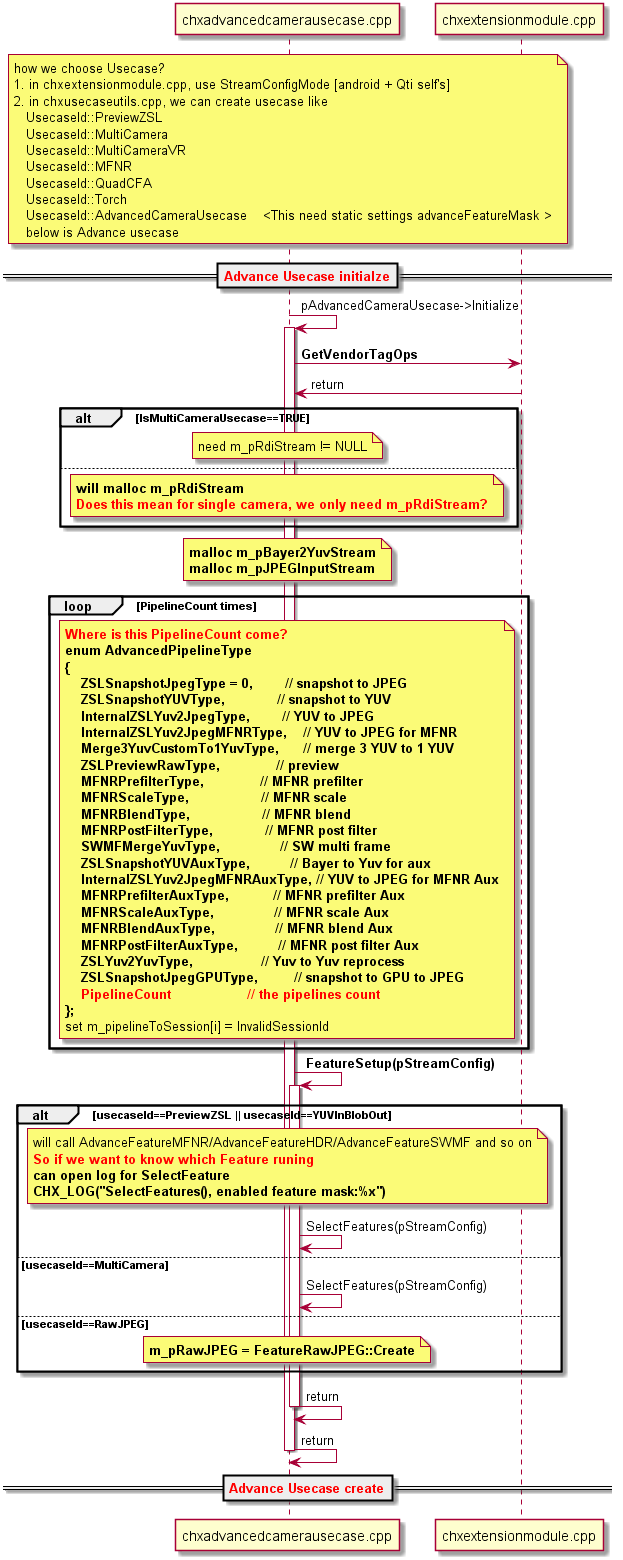

The diagram above was rendered by PlantUML. Its source (embedded in the PNG):
@startuml
participant chxadvancedcamerausecase.cpp as chxadvanceusecase
participant chxextensionmodule.cpp as chxextensionmodule

note over chxadvanceusecase
  how we choose Usecase?
  1. in chxextensionmodule.cpp, use StreamConfigMode [android + Qti self's]
  2. in chxusecaseutils.cpp, we can create usecase like
     UsecaseId::PreviewZSL
     UsecaseId::MultiCamera
     UsecaseId::MultiCameraVR
     UsecaseId::MFNR
     UsecaseId::QuadCFA
     UsecaseId::Torch
     UsecaseId::AdvancedCameraUsecase    <This need static settings advanceFeatureMask >
     below is Advance usecase
end note

==<color:red><b>Advance Usecase initialze</b></color>==
chxadvanceusecase->chxadvanceusecase: pAdvancedCameraUsecase->Initialize
activate chxadvanceusecase
chxadvanceusecase->chxextensionmodule: **GetVendorTagOps**
chxextensionmodule->chxadvanceusecase: return
alt IsMultiCameraUsecase==TRUE
  note over chxadvanceusecase
    need m_pRdiStream != NULL
  end note
else
  note over chxadvanceusecase
    **will malloc m_pRdiStream**
    <color:red><b>Does this mean for single camera, we only need m_pRdiStream?</b></color>
  end note
end

note over chxadvanceusecase
  **malloc m_pBayer2YuvStream**
  **malloc m_pJPEGInputStream**
end note

loop PipelineCount times
  note over chxadvanceusecase
  <color:red><b>Where is this PipelineCount come?</b></color>
  <b>enum AdvancedPipelineType                                      </b>
  <b>{                                                              </b>
  <b>    ZSLSnapshotJpegType = 0,        // snapshot to JPEG        </b>
  <b>    ZSLSnapshotYUVType,             // snapshot to YUV         </b>
  <b>    InternalZSLYuv2JpegType,        // YUV to JPEG             </b>
  <b>    InternalZSLYuv2JpegMFNRType,    // YUV to JPEG for MFNR    </b>
  <b>    Merge3YuvCustomTo1YuvType,      // merge 3 YUV to 1 YUV    </b>
  <b>    ZSLPreviewRawType,              // preview                 </b>
  <b>    MFNRPrefilterType,              // MFNR prefilter          </b>
  <b>    MFNRScaleType,                  // MFNR scale              </b>
  <b>    MFNRBlendType,                  // MFNR blend              </b>
  <b>    MFNRPostFilterType,             // MFNR post filter        </b>
  <b>    SWMFMergeYuvType,               // SW multi frame          </b>
  <b>    ZSLSnapshotYUVAuxType,          // Bayer to Yuv for aux    </b>
  <b>    InternalZSLYuv2JpegMFNRAuxType, // YUV to JPEG for MFNR Aux</b>
  <b>    MFNRPrefilterAuxType,           // MFNR prefilter Aux      </b>
  <b>    MFNRScaleAuxType,               // MFNR scale Aux          </b>
  <b>    MFNRBlendAuxType,               // MFNR blend Aux          </b>
  <b>    MFNRPostFilterAuxType,          // MFNR post filter Aux    </b>
  <b>    ZSLYuv2YuvType,                 // Yuv to Yuv reprocess    </b>
  <b>    ZSLSnapshotJpegGPUType,         // snapshot to GPU to JPEG </b>
  <color:red><b>    PipelineCount                   // the pipelines count     </b></color>
  <b>};                                                             </b>
  set m_pipelineToSession[i] = InvalidSessionId
  end note
end

chxadvanceusecase->chxadvanceusecase: **FeatureSetup(pStreamConfig)**
  activate chxadvanceusecase
  alt usecaseId==PreviewZSL || usecaseId==YUVInBlobOut
    note over chxadvanceusecase
      will call AdvanceFeatureMFNR/AdvanceFeatureHDR/AdvanceFeatureSWMF and so on
      <color:red><b>So if we want to know which Feature runing</b></color>
      <b>can open log for SelectFeature</b>
      <b>CHX_LOG("SelectFeatures(), enabled feature mask:%x")</b>
    end note
    chxadvanceusecase->chxadvanceusecase: SelectFeatures(pStreamConfig)
  else usecaseId==MultiCamera
    chxadvanceusecase->chxadvanceusecase: SelectFeatures(pStreamConfig)
  else usecaseId==RawJPEG
    note over chxadvanceusecase
      <b>m_pRawJPEG = FeatureRawJPEG::Create</b>
    end note
  end
  chxadvanceusecase->chxadvanceusecase: return
  deactivate chxadvanceusecase


chxadvanceusecase->chxadvanceusecase: return
deactivate chxadvanceusecase

==<color:red><b>Advance Usecase create</b></color>==

@enduml